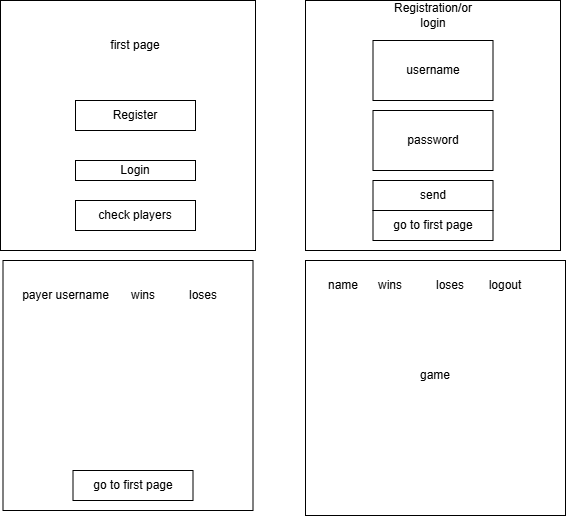

The diagram above was exported from draw.io. Its source (the exported page's mxGraphModel, read from the mxfile embedded in the PNG):
<mxGraphModel dx="993" dy="450" grid="1" gridSize="10" guides="1" tooltips="1" connect="1" arrows="1" fold="1" page="1" pageScale="1" pageWidth="850" pageHeight="1100" math="0" shadow="0">
  <root>
    <mxCell id="0" />
    <mxCell id="1" parent="0" />
    <mxCell id="FtqDwL4WPh4S48U9rasy-4" value="" style="rounded=0;whiteSpace=wrap;html=1;" vertex="1" parent="1">
      <mxGeometry x="5" y="80" width="255" height="250" as="geometry" />
    </mxCell>
    <mxCell id="FtqDwL4WPh4S48U9rasy-1" value="Register" style="rounded=0;whiteSpace=wrap;html=1;" vertex="1" parent="1">
      <mxGeometry x="80" y="180" width="120" height="30" as="geometry" />
    </mxCell>
    <mxCell id="FtqDwL4WPh4S48U9rasy-2" value="Login" style="rounded=0;whiteSpace=wrap;html=1;" vertex="1" parent="1">
      <mxGeometry x="80" y="240" width="120" height="20" as="geometry" />
    </mxCell>
    <mxCell id="FtqDwL4WPh4S48U9rasy-3" value="check players" style="rounded=0;whiteSpace=wrap;html=1;" vertex="1" parent="1">
      <mxGeometry x="80" y="280" width="120" height="30" as="geometry" />
    </mxCell>
    <mxCell id="FtqDwL4WPh4S48U9rasy-5" value="" style="rounded=0;whiteSpace=wrap;html=1;" vertex="1" parent="1">
      <mxGeometry x="310" y="80" width="255" height="250" as="geometry" />
    </mxCell>
    <mxCell id="FtqDwL4WPh4S48U9rasy-6" value="Registration/or login" style="text;html=1;whiteSpace=wrap;strokeColor=none;fillColor=none;align=center;verticalAlign=middle;rounded=0;" vertex="1" parent="1">
      <mxGeometry x="407.5" y="80" width="60" height="30" as="geometry" />
    </mxCell>
    <mxCell id="FtqDwL4WPh4S48U9rasy-7" value="password" style="rounded=0;whiteSpace=wrap;html=1;" vertex="1" parent="1">
      <mxGeometry x="377.5" y="190" width="120" height="60" as="geometry" />
    </mxCell>
    <mxCell id="FtqDwL4WPh4S48U9rasy-8" value="username" style="rounded=0;whiteSpace=wrap;html=1;" vertex="1" parent="1">
      <mxGeometry x="377.5" y="120" width="120" height="60" as="geometry" />
    </mxCell>
    <mxCell id="FtqDwL4WPh4S48U9rasy-9" value="send" style="rounded=0;whiteSpace=wrap;html=1;" vertex="1" parent="1">
      <mxGeometry x="377.5" y="260" width="120" height="30" as="geometry" />
    </mxCell>
    <mxCell id="FtqDwL4WPh4S48U9rasy-10" value="" style="rounded=0;whiteSpace=wrap;html=1;" vertex="1" parent="1">
      <mxGeometry x="7.5" y="340" width="250" height="250" as="geometry" />
    </mxCell>
    <mxCell id="FtqDwL4WPh4S48U9rasy-11" value="payer username" style="text;html=1;whiteSpace=wrap;strokeColor=none;fillColor=none;align=center;verticalAlign=middle;rounded=0;" vertex="1" parent="1">
      <mxGeometry x="17.5" y="360" width="105" height="30" as="geometry" />
    </mxCell>
    <mxCell id="FtqDwL4WPh4S48U9rasy-12" value="go to first page" style="rounded=0;whiteSpace=wrap;html=1;" vertex="1" parent="1">
      <mxGeometry x="377.5" y="290" width="120" height="30" as="geometry" />
    </mxCell>
    <mxCell id="FtqDwL4WPh4S48U9rasy-13" value="first page" style="text;html=1;whiteSpace=wrap;strokeColor=none;fillColor=none;align=center;verticalAlign=middle;rounded=0;" vertex="1" parent="1">
      <mxGeometry x="110" y="110" width="60" height="30" as="geometry" />
    </mxCell>
    <mxCell id="FtqDwL4WPh4S48U9rasy-14" value="wins" style="text;html=1;whiteSpace=wrap;strokeColor=none;fillColor=none;align=center;verticalAlign=middle;rounded=0;" vertex="1" parent="1">
      <mxGeometry x="117.5" y="360" width="60" height="30" as="geometry" />
    </mxCell>
    <mxCell id="FtqDwL4WPh4S48U9rasy-15" value="loses" style="text;html=1;whiteSpace=wrap;strokeColor=none;fillColor=none;align=center;verticalAlign=middle;rounded=0;" vertex="1" parent="1">
      <mxGeometry x="177.5" y="360" width="60" height="30" as="geometry" />
    </mxCell>
    <mxCell id="FtqDwL4WPh4S48U9rasy-16" value="go to first page" style="rounded=0;whiteSpace=wrap;html=1;" vertex="1" parent="1">
      <mxGeometry x="77.5" y="550" width="120" height="30" as="geometry" />
    </mxCell>
    <mxCell id="FtqDwL4WPh4S48U9rasy-17" value="" style="rounded=0;whiteSpace=wrap;html=1;" vertex="1" parent="1">
      <mxGeometry x="310" y="340" width="260" height="255" as="geometry" />
    </mxCell>
    <mxCell id="FtqDwL4WPh4S48U9rasy-18" value="game" style="text;html=1;whiteSpace=wrap;strokeColor=none;fillColor=none;align=center;verticalAlign=middle;rounded=0;" vertex="1" parent="1">
      <mxGeometry x="410" y="440" width="60" height="30" as="geometry" />
    </mxCell>
    <mxCell id="FtqDwL4WPh4S48U9rasy-19" value="logout" style="text;html=1;whiteSpace=wrap;strokeColor=none;fillColor=none;align=center;verticalAlign=middle;rounded=0;" vertex="1" parent="1">
      <mxGeometry x="480" y="350" width="60" height="30" as="geometry" />
    </mxCell>
    <mxCell id="FtqDwL4WPh4S48U9rasy-20" value="name" style="text;html=1;whiteSpace=wrap;strokeColor=none;fillColor=none;align=center;verticalAlign=middle;rounded=0;" vertex="1" parent="1">
      <mxGeometry x="317.5" y="350" width="60" height="30" as="geometry" />
    </mxCell>
    <mxCell id="FtqDwL4WPh4S48U9rasy-21" value="wins" style="text;html=1;whiteSpace=wrap;strokeColor=none;fillColor=none;align=center;verticalAlign=middle;rounded=0;" vertex="1" parent="1">
      <mxGeometry x="365" y="350" width="60" height="30" as="geometry" />
    </mxCell>
    <mxCell id="FtqDwL4WPh4S48U9rasy-22" value="loses" style="text;html=1;whiteSpace=wrap;strokeColor=none;fillColor=none;align=center;verticalAlign=middle;rounded=0;" vertex="1" parent="1">
      <mxGeometry x="425" y="350" width="60" height="30" as="geometry" />
    </mxCell>
  </root>
</mxGraphModel>